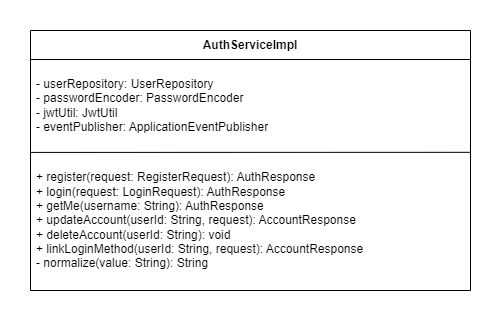

The diagram above was exported from draw.io. Its source (the exported page's mxGraphModel, read from the mxfile embedded in the PNG):
<mxGraphModel dx="1458" dy="785" grid="1" gridSize="10" guides="1" tooltips="1" connect="1" arrows="1" fold="1" page="1" pageScale="1" pageWidth="850" pageHeight="1100" math="0" shadow="0">
  <root>
    <mxCell id="0" />
    <mxCell id="1" parent="0" />
    <mxCell id="CjB3MLQfxTFoMPOxXopY-1" parent="1" style="swimlane;fontStyle=1;align=center;verticalAlign=middle;childLayout=stackLayout;horizontal=1;startSize=29;horizontalStack=0;resizeParent=1;resizeParentMax=0;resizeLast=0;collapsible=0;marginBottom=0;html=1;whiteSpace=wrap;" value="AuthServiceImpl" vertex="1">
      <mxGeometry height="260" width="440" x="210" y="210" as="geometry" />
    </mxCell>
    <mxCell id="CjB3MLQfxTFoMPOxXopY-2" parent="CjB3MLQfxTFoMPOxXopY-1" style="text;html=1;strokeColor=none;fillColor=none;align=left;verticalAlign=middle;spacingLeft=4;spacingRight=4;overflow=hidden;rotatable=0;points=[[0,0.5],[1,0.5]];portConstraint=eastwest;whiteSpace=wrap;" value="&lt;div&gt;- userRepository: UserRepository&lt;br&gt;- passwordEncoder: PasswordEncoder&lt;br&gt;- jwtUtil: JwtUtil&lt;br&gt;- eventPublisher: ApplicationEventPublisher&lt;br&gt;&lt;/div&gt;" vertex="1">
      <mxGeometry height="91" width="440" y="29" as="geometry" />
    </mxCell>
    <mxCell id="CjB3MLQfxTFoMPOxXopY-3" edge="1" parent="CjB3MLQfxTFoMPOxXopY-1" source="CjB3MLQfxTFoMPOxXopY-2" style="endArrow=none;html=1;rounded=0;entryX=1;entryY=0.013;entryDx=0;entryDy=0;entryPerimeter=0;exitX=0;exitY=1.021;exitDx=0;exitDy=0;exitPerimeter=0;" target="CjB3MLQfxTFoMPOxXopY-4" value="">
      <mxGeometry height="50" relative="1" width="50" as="geometry">
        <mxPoint y="89.51999999999998" as="sourcePoint" />
        <mxPoint x="160" y="89.51999999999998" as="targetPoint" />
      </mxGeometry>
    </mxCell>
    <mxCell id="CjB3MLQfxTFoMPOxXopY-4" parent="CjB3MLQfxTFoMPOxXopY-1" style="text;html=1;strokeColor=none;fillColor=none;align=left;verticalAlign=middle;spacingLeft=4;spacingRight=4;overflow=hidden;rotatable=0;points=[[0,0.5],[1,0.5]];portConstraint=eastwest;whiteSpace=wrap;" value="+ register(request: RegisterRequest): AuthResponse&lt;br&gt;+ login(request: LoginRequest): AuthResponse&lt;br&gt;+ getMe(username: String): AuthResponse&lt;br&gt;+ updateAccount(userId: String, request): AccountResponse&lt;br&gt;+ deleteAccount(userId: String): void&lt;br&gt;+ linkLoginMethod(userId: String, request): AccountResponse&lt;br&gt;- normalize(value: String): String" vertex="1">
      <mxGeometry height="140" width="440" y="120" as="geometry" />
    </mxCell>
  </root>
</mxGraphModel>